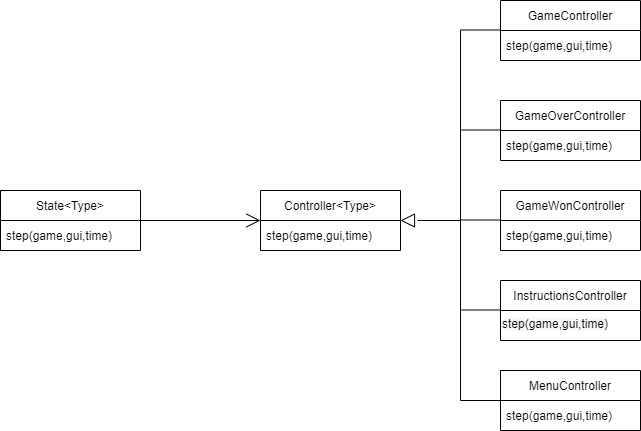

The diagram above was exported from draw.io. Its source (the exported page's mxGraphModel, read from the mxfile embedded in the PNG):
<mxGraphModel dx="1182" dy="675" grid="1" gridSize="10" guides="1" tooltips="1" connect="1" arrows="1" fold="1" page="1" pageScale="1" pageWidth="827" pageHeight="1169" math="0" shadow="0">
  <root>
    <mxCell id="WIyWlLk6GJQsqaUBKTNV-0" />
    <mxCell id="WIyWlLk6GJQsqaUBKTNV-1" parent="WIyWlLk6GJQsqaUBKTNV-0" />
    <mxCell id="n-etJHUImge2RYi8deZR-0" value="State&lt;Type&gt;" style="swimlane;fontStyle=0;childLayout=stackLayout;horizontal=1;startSize=30;horizontalStack=0;resizeParent=1;resizeParentMax=0;resizeLast=0;collapsible=1;marginBottom=0;" vertex="1" parent="WIyWlLk6GJQsqaUBKTNV-1">
      <mxGeometry x="100" y="280" width="140" height="60" as="geometry" />
    </mxCell>
    <mxCell id="n-etJHUImge2RYi8deZR-1" value="step(game,gui,time)" style="text;strokeColor=none;fillColor=none;align=left;verticalAlign=middle;spacingLeft=4;spacingRight=4;overflow=hidden;points=[[0,0.5],[1,0.5]];portConstraint=eastwest;rotatable=0;" vertex="1" parent="n-etJHUImge2RYi8deZR-0">
      <mxGeometry y="30" width="140" height="30" as="geometry" />
    </mxCell>
    <mxCell id="n-etJHUImge2RYi8deZR-4" value="" style="endArrow=open;endFill=1;endSize=12;html=1;rounded=0;" edge="1" parent="WIyWlLk6GJQsqaUBKTNV-1">
      <mxGeometry width="160" relative="1" as="geometry">
        <mxPoint x="240" y="310" as="sourcePoint" />
        <mxPoint x="360" y="310" as="targetPoint" />
      </mxGeometry>
    </mxCell>
    <mxCell id="n-etJHUImge2RYi8deZR-5" value="Controller&lt;Type&gt;" style="swimlane;fontStyle=0;childLayout=stackLayout;horizontal=1;startSize=30;horizontalStack=0;resizeParent=1;resizeParentMax=0;resizeLast=0;collapsible=1;marginBottom=0;" vertex="1" parent="WIyWlLk6GJQsqaUBKTNV-1">
      <mxGeometry x="360" y="280" width="140" height="60" as="geometry" />
    </mxCell>
    <mxCell id="n-etJHUImge2RYi8deZR-6" value="step(game,gui,time)" style="text;strokeColor=none;fillColor=none;align=left;verticalAlign=middle;spacingLeft=4;spacingRight=4;overflow=hidden;points=[[0,0.5],[1,0.5]];portConstraint=eastwest;rotatable=0;" vertex="1" parent="n-etJHUImge2RYi8deZR-5">
      <mxGeometry y="30" width="140" height="30" as="geometry" />
    </mxCell>
    <mxCell id="n-etJHUImge2RYi8deZR-9" value="GameController" style="swimlane;fontStyle=0;childLayout=stackLayout;horizontal=1;startSize=30;horizontalStack=0;resizeParent=1;resizeParentMax=0;resizeLast=0;collapsible=1;marginBottom=0;" vertex="1" parent="WIyWlLk6GJQsqaUBKTNV-1">
      <mxGeometry x="600" y="90" width="140" height="60" as="geometry" />
    </mxCell>
    <mxCell id="n-etJHUImge2RYi8deZR-10" value="step(game,gui,time)" style="text;strokeColor=none;fillColor=none;align=left;verticalAlign=middle;spacingLeft=4;spacingRight=4;overflow=hidden;points=[[0,0.5],[1,0.5]];portConstraint=eastwest;rotatable=0;" vertex="1" parent="n-etJHUImge2RYi8deZR-9">
      <mxGeometry y="30" width="140" height="30" as="geometry" />
    </mxCell>
    <mxCell id="n-etJHUImge2RYi8deZR-13" value="GameOverController" style="swimlane;fontStyle=0;childLayout=stackLayout;horizontal=1;startSize=30;horizontalStack=0;resizeParent=1;resizeParentMax=0;resizeLast=0;collapsible=1;marginBottom=0;" vertex="1" parent="WIyWlLk6GJQsqaUBKTNV-1">
      <mxGeometry x="600" y="190" width="140" height="60" as="geometry" />
    </mxCell>
    <mxCell id="n-etJHUImge2RYi8deZR-14" value="step(game,gui,time)" style="text;strokeColor=none;fillColor=none;align=left;verticalAlign=middle;spacingLeft=4;spacingRight=4;overflow=hidden;points=[[0,0.5],[1,0.5]];portConstraint=eastwest;rotatable=0;" vertex="1" parent="n-etJHUImge2RYi8deZR-13">
      <mxGeometry y="30" width="140" height="30" as="geometry" />
    </mxCell>
    <mxCell id="n-etJHUImge2RYi8deZR-17" value="GameWonController" style="swimlane;fontStyle=0;childLayout=stackLayout;horizontal=1;startSize=30;horizontalStack=0;resizeParent=1;resizeParentMax=0;resizeLast=0;collapsible=1;marginBottom=0;" vertex="1" parent="WIyWlLk6GJQsqaUBKTNV-1">
      <mxGeometry x="600" y="280" width="140" height="60" as="geometry">
        <mxRectangle x="600" y="280" width="140" height="30" as="alternateBounds" />
      </mxGeometry>
    </mxCell>
    <mxCell id="n-etJHUImge2RYi8deZR-18" value="step(game,gui,time)" style="text;strokeColor=none;fillColor=none;align=left;verticalAlign=middle;spacingLeft=4;spacingRight=4;overflow=hidden;points=[[0,0.5],[1,0.5]];portConstraint=eastwest;rotatable=0;" vertex="1" parent="n-etJHUImge2RYi8deZR-17">
      <mxGeometry y="30" width="140" height="30" as="geometry" />
    </mxCell>
    <mxCell id="n-etJHUImge2RYi8deZR-21" value="InstructionsController" style="swimlane;fontStyle=0;childLayout=stackLayout;horizontal=1;startSize=30;horizontalStack=0;resizeParent=1;resizeParentMax=0;resizeLast=0;collapsible=1;marginBottom=0;" vertex="1" parent="WIyWlLk6GJQsqaUBKTNV-1">
      <mxGeometry x="600" y="370" width="140" height="60" as="geometry" />
    </mxCell>
    <mxCell id="n-etJHUImge2RYi8deZR-29" value="&lt;span style=&quot;color: rgb(0, 0, 0); font-family: helvetica; font-size: 12px; font-style: normal; font-weight: 400; letter-spacing: normal; text-align: left; text-indent: 0px; text-transform: none; word-spacing: 0px; background-color: rgb(248, 249, 250); display: inline; float: none;&quot;&gt;step(game,gui,time)&lt;/span&gt;" style="text;whiteSpace=wrap;html=1;" vertex="1" parent="n-etJHUImge2RYi8deZR-21">
      <mxGeometry y="30" width="140" height="30" as="geometry" />
    </mxCell>
    <mxCell id="n-etJHUImge2RYi8deZR-25" value="MenuController" style="swimlane;fontStyle=0;childLayout=stackLayout;horizontal=1;startSize=30;horizontalStack=0;resizeParent=1;resizeParentMax=0;resizeLast=0;collapsible=1;marginBottom=0;" vertex="1" parent="WIyWlLk6GJQsqaUBKTNV-1">
      <mxGeometry x="600" y="460" width="140" height="60" as="geometry" />
    </mxCell>
    <mxCell id="n-etJHUImge2RYi8deZR-26" value="step(game,gui,time)" style="text;strokeColor=none;fillColor=none;align=left;verticalAlign=middle;spacingLeft=4;spacingRight=4;overflow=hidden;points=[[0,0.5],[1,0.5]];portConstraint=eastwest;rotatable=0;" vertex="1" parent="n-etJHUImge2RYi8deZR-25">
      <mxGeometry y="30" width="140" height="30" as="geometry" />
    </mxCell>
    <mxCell id="n-etJHUImge2RYi8deZR-30" value="" style="endArrow=block;dashed=1;endFill=0;endSize=12;html=1;rounded=0;" edge="1" parent="WIyWlLk6GJQsqaUBKTNV-1">
      <mxGeometry width="160" relative="1" as="geometry">
        <mxPoint x="520" y="310" as="sourcePoint" />
        <mxPoint x="500" y="310" as="targetPoint" />
        <Array as="points">
          <mxPoint x="520" y="310" />
        </Array>
      </mxGeometry>
    </mxCell>
    <mxCell id="n-etJHUImge2RYi8deZR-31" value="" style="endArrow=none;html=1;rounded=0;" edge="1" parent="WIyWlLk6GJQsqaUBKTNV-1">
      <mxGeometry width="50" height="50" relative="1" as="geometry">
        <mxPoint x="560" y="490" as="sourcePoint" />
        <mxPoint x="560" y="120" as="targetPoint" />
      </mxGeometry>
    </mxCell>
    <mxCell id="n-etJHUImge2RYi8deZR-32" value="" style="endArrow=none;html=1;rounded=0;" edge="1" parent="WIyWlLk6GJQsqaUBKTNV-1">
      <mxGeometry width="50" height="50" relative="1" as="geometry">
        <mxPoint x="560" y="119.5" as="sourcePoint" />
        <mxPoint x="600" y="119.5" as="targetPoint" />
      </mxGeometry>
    </mxCell>
    <mxCell id="n-etJHUImge2RYi8deZR-33" value="" style="endArrow=none;html=1;rounded=0;" edge="1" parent="WIyWlLk6GJQsqaUBKTNV-1">
      <mxGeometry width="50" height="50" relative="1" as="geometry">
        <mxPoint x="560" y="219.5" as="sourcePoint" />
        <mxPoint x="600" y="219.5" as="targetPoint" />
      </mxGeometry>
    </mxCell>
    <mxCell id="n-etJHUImge2RYi8deZR-34" value="" style="endArrow=none;html=1;rounded=0;" edge="1" parent="WIyWlLk6GJQsqaUBKTNV-1">
      <mxGeometry width="50" height="50" relative="1" as="geometry">
        <mxPoint x="560" y="309.5" as="sourcePoint" />
        <mxPoint x="600" y="309.5" as="targetPoint" />
      </mxGeometry>
    </mxCell>
    <mxCell id="n-etJHUImge2RYi8deZR-35" value="" style="endArrow=none;html=1;rounded=0;" edge="1" parent="WIyWlLk6GJQsqaUBKTNV-1">
      <mxGeometry width="50" height="50" relative="1" as="geometry">
        <mxPoint x="560" y="399.5" as="sourcePoint" />
        <mxPoint x="600" y="399.5" as="targetPoint" />
      </mxGeometry>
    </mxCell>
    <mxCell id="n-etJHUImge2RYi8deZR-36" value="" style="endArrow=none;html=1;rounded=0;" edge="1" parent="WIyWlLk6GJQsqaUBKTNV-1">
      <mxGeometry width="50" height="50" relative="1" as="geometry">
        <mxPoint x="560" y="490" as="sourcePoint" />
        <mxPoint x="600" y="490" as="targetPoint" />
      </mxGeometry>
    </mxCell>
    <mxCell id="n-etJHUImge2RYi8deZR-37" value="" style="endArrow=none;html=1;rounded=0;" edge="1" parent="WIyWlLk6GJQsqaUBKTNV-1">
      <mxGeometry width="50" height="50" relative="1" as="geometry">
        <mxPoint x="520" y="310" as="sourcePoint" />
        <mxPoint x="560" y="310" as="targetPoint" />
      </mxGeometry>
    </mxCell>
  </root>
</mxGraphModel>